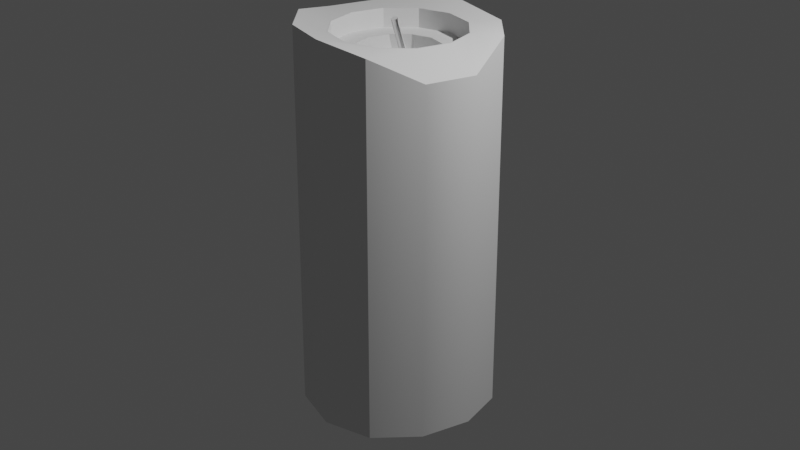 # Source: general_candle.blend  (saved by Blender 3.5.10; exported with 4.5.12 LTS)
import bpy
from mathutils import Matrix  # noqa: F401  (used for matrix-valued properties, if any)

bpy.ops.wm.read_factory_settings(use_empty=True)
scene = bpy.context.scene
scene.name = 'Scene'

# ---- collections
col_collection = bpy.data.collections.new('Collection'); scene.collection.children.link(col_collection)

# ---- node groups
ng_auto_smooth = bpy.data.node_groups.new('Auto Smooth', 'GeometryNodeTree')
_s = ng_auto_smooth.interface.new_socket(name='Geometry', in_out='OUTPUT', socket_type='NodeSocketGeometry')
_s = ng_auto_smooth.interface.new_socket(name='Geometry', in_out='INPUT', socket_type='NodeSocketGeometry')
_s = ng_auto_smooth.interface.new_socket(name='Angle', in_out='INPUT', socket_type='NodeSocketFloat')
_s.subtype = 'ANGLE'
_s.min_value = 0.0
_s.max_value = 3.142
ng_auto_smooth.is_modifier = True
_N = ng_auto_smooth.nodes; _L = ng_auto_smooth.links
n0 = _N.new('NodeGroupOutput'); n0.name = 'Group Output'; n0.location = (480, -100)
n1 = _N.new('NodeGroupInput'); n1.name = 'Group Input'; n1.location = (-420, -300)
n2 = _N.new('NodeGroupInput'); n2.name = 'Group Input.001'; n2.location = (-60, -100)
n3 = _N.new('GeometryNodeSetShadeSmooth'); n3.name = 'Set Shade Smooth'; n3.location = (120, -100)
n3.domain = 'EDGE'
n4 = _N.new('GeometryNodeSetShadeSmooth'); n4.name = 'Set Shade Smooth.001'; n4.location = (300, -100)
n5 = _N.new('GeometryNodeInputMeshEdgeAngle'); n5.name = 'Edge Angle'; n5.location = (-420, -220)
n6 = _N.new('GeometryNodeInputEdgeSmooth'); n6.name = 'Is Edge Smooth'; n6.location = (-60, -160)
n7 = _N.new('GeometryNodeInputShadeSmooth'); n7.name = 'Is Face Smooth'; n7.location = (-240, -340)
n8 = _N.new('FunctionNodeBooleanMath'); n8.name = 'Boolean Math'; n8.location = (-60, -220)
n9 = _N.new('FunctionNodeCompare'); n9.name = 'Compare'; n9.location = (-240, -180)
n9.operation = 'LESS_EQUAL'
_L.new(n5.outputs[0], n9.inputs[0])
_L.new(n4.outputs[0], n0.inputs[0])
_L.new(n1.outputs[1], n9.inputs[1])
_L.new(n9.outputs[0], n8.inputs[0])
_L.new(n7.outputs[0], n8.inputs[1])
_L.new(n2.outputs[0], n3.inputs[0])
_L.new(n6.outputs[0], n3.inputs[1])
_L.new(n3.outputs[0], n4.inputs[0])
_L.new(n8.outputs[0], n3.inputs[2])
n0.is_active_output = True

# ---- world
world_world = bpy.data.worlds.new('World'); scene.world = world_world
world_world.use_nodes = True; world_world.node_tree.nodes.clear()
_N = world_world.node_tree.nodes; _L = world_world.node_tree.links
n0 = _N.new('ShaderNodeOutputWorld'); n0.name = 'World Output'; n0.location = (300, 300)
n1 = _N.new('ShaderNodeBackground'); n1.name = 'Background'; n1.location = (10, 300)
n1.inputs[0].default_value = (0.05088, 0.05088, 0.05088, 1.0)
_L.new(n1.outputs[0], n0.inputs[0])
n0.is_active_output = True
world_world.color = (0.05088, 0.05088, 0.05088)
world_world.use_sun_shadow = False
world_world.sun_shadow_jitter_overblur = 0.0

# ---- cameras
cam_camera = bpy.data.cameras.new('Camera')
cam_camera.clip_end = 100.0
cam_camera.ortho_scale = 7.314

# ---- lights
light_light = bpy.data.lights.new('Light', 'POINT')
light_light.transmission_factor = 0.0
light_light.energy = 1000.0
light_light.shadow_soft_size = 0.1
light_light.shadow_maximum_resolution = 0.006
light_light.use_absolute_resolution = True

# ---- meshes
me_cylinder_001 = bpy.data.meshes.new('Cylinder.001')
me_cylinder_001.from_pydata([(0.2138, 1.051, -0.9966), (-5.779e-10, 0.6763, 1.0), (0.5189, 0.8988, -0.9961), (0.3382, 0.5857, 1.0), (0.8988, 0.5189, -0.9961), (0.5857, 0.3382, 1.0), (1.038, 0.0, -0.9809), (0.6763, 3.265e-09, 1.0), (0.8988, -0.5189, -0.9809), (0.5857, -0.3382, 1.0), (0.5189, -0.8988, -0.9961), (0.3382, -0.5857, 1.0), (0.0, -1.038, -1.002), (3.574e-09, -0.6763, 1.0), (-0.5189, -0.8988, -1.002), (-0.3382, -0.5857, 1.0), (-0.8988, -0.5189, -1.002), (-0.5857, -0.3382, 1.0), (-1.038, 1.164e-08, -0.9961), (-0.6763, -1.206e-09, 1.0), (-0.8988, 0.5189, -0.9961), (-0.5857, 0.3382, 1.0), (-0.3047, 0.923, -1.0), (-0.3382, 0.5857, 1.0), (0.5, 0.866, 1.0), (-0.2142, 0.976, 1.033), (0.866, 0.5, 1.0), (1.0, 0.0, 0.8865), (0.866, -0.5, 0.8865), (0.5, -0.866, 1.0), (0.0, -1.0, 1.045), (-0.5, -0.866, 1.045), (-0.866, -0.5, 1.045), (-1.0, 0.0, 1.0), (-0.866, 0.5, 1.0), (-0.7138, 0.8522, 1.004), (0.3485, 0.6036, 1.0), (1.338e-09, 0.697, 1.0), (0.6036, 0.3485, 1.0), (0.697, 1.03e-09, 1.0), (0.6036, -0.3485, 1.0), (0.3485, -0.6036, 1.0), (1.338e-09, -0.697, 1.0), (-0.3485, -0.6036, 1.0), (-0.6036, -0.3485, 1.0), (-0.697, 1.03e-09, 1.0), (-0.6036, 0.3485, 1.0), (-0.3485, 0.6036, 1.0), (0.2154, 0.3731, 0.9004), (-1.818e-08, 0.4309, 0.9022), (0.3731, 0.2154, 0.9004), (0.4309, 3.324e-09, 0.9022), (0.3731, -0.2154, 0.9022), (0.2154, -0.3731, 0.9022), (-1.27e-08, -0.4309, 0.9022), (-0.2154, -0.3731, 0.9022), (-0.3731, -0.2154, 0.9022), (-0.4309, -1.973e-09, 0.9022), (-0.3731, 0.2154, 0.9022), (-0.2154, 0.3731, 0.9022), (0.3382, 0.5857, 0.9022), (-2.592e-08, 0.6763, 0.9022), (0.5857, 0.3382, 0.9022), (0.6763, 3.265e-09, 0.9022), (0.5857, -0.3382, 0.9022), (0.3382, -0.5857, 0.9022), (-2.176e-08, -0.6763, 0.9022), (-0.3382, -0.5857, 0.9022), (-0.5857, -0.3382, 0.9022), (-0.6763, -1.206e-09, 0.9022), (-0.5857, 0.3382, 0.9022), (-0.3382, 0.5857, 0.9022), (-0.004375, 0.01819, 0.8688), (0.01347, 0.01321, 0.8688), (-0.01744, 0.03108, 0.8701), (-0.02222, 0.04842, 0.8724), (-0.01744, 0.06555, 0.875), (-0.004375, 0.0779, 0.8772), (0.01347, 0.08215, 0.8785), (-0.02638, 0.03033, 0.8749), (-0.01331, 0.01745, 0.8736), (0.04917, 0.04694, 0.875), (0.04408, 0.08095, 0.8683), (0.03101, 0.06861, 0.866), (0.2154, 0.3731, 0.7972), (-4.091e-08, 0.4309, 0.7954), (0.3731, 0.2154, 0.7972), (0.4309, 3.324e-09, 0.7954), (0.3731, -0.2154, 0.7954), (0.2154, -0.3731, 0.7954), (-3.542e-08, -0.4309, 0.7954), (-0.2731, -0.42, 0.7917), (-0.4308, -0.2623, 0.7917), (-0.4309, -1.973e-09, 0.7954), (-0.3734, 0.2666, 0.7913), (-0.2157, 0.4243, 0.7913), (-0.03132, -0.07717, 1.039), (-0.01347, -0.08215, 1.039), (-0.04439, -0.06428, 1.041), (-0.04917, -0.04694, 1.043), (-0.04439, -0.02981, 1.046), (-0.03132, -0.01746, 1.048), (-0.01347, -0.01321, 1.049), (0.004375, -0.01819, 1.049), (0.01744, -0.03108, 1.048), (0.02222, -0.04842, 1.046), (0.01744, -0.06555, 1.043), (0.004375, -0.0779, 1.041)], [], [(0, 25, 24, 2), (2, 24, 26, 4), (4, 26, 27, 6), (6, 27, 28, 8), (8, 28, 29, 10), (10, 29, 30, 12), (12, 30, 31, 14), (14, 31, 32, 16), (16, 32, 33, 18), (18, 33, 34, 20), (3, 1, 61, 60), (20, 34, 35, 22), (22, 35, 25, 0), (0, 2, 4, 6, 8, 10, 12, 14, 16, 18, 20, 22), (37, 36, 24, 25), (36, 38, 26, 24), (38, 39, 27, 26), (39, 40, 28, 27), (40, 41, 29, 28), (41, 42, 30, 29), (42, 43, 31, 30), (43, 44, 32, 31), (44, 45, 33, 32), (45, 46, 34, 33), (46, 47, 35, 34), (47, 37, 25, 35), (1, 3, 36, 37), (3, 5, 38, 36), (5, 7, 39, 38), (7, 9, 40, 39), (9, 11, 41, 40), (11, 13, 42, 41), (13, 15, 43, 42), (15, 17, 44, 43), (17, 19, 45, 44), (19, 21, 46, 45), (21, 23, 47, 46), (23, 1, 37, 47), (55, 54, 90, 91), (17, 15, 67, 68), (11, 9, 64, 65), (1, 23, 71, 61), (5, 3, 60, 62), (19, 17, 68, 69), (13, 11, 65, 66), (7, 5, 62, 63), (21, 19, 69, 70), (15, 13, 66, 67), (9, 7, 63, 64), (23, 21, 70, 71), (49, 48, 60, 61), (48, 50, 62, 60), (50, 51, 63, 62), (51, 52, 64, 63), (52, 53, 65, 64), (53, 54, 66, 65), (54, 55, 67, 66), (55, 56, 68, 67), (56, 57, 69, 68), (57, 58, 70, 69), (58, 59, 71, 70), (59, 49, 61, 71), (82, 81, 105, 106), (52, 51, 87, 88), (59, 58, 94, 95), (48, 49, 85, 84), (56, 55, 91, 92), (53, 52, 88, 89), (49, 59, 95, 85), (50, 48, 84, 86), (57, 56, 92, 93), (54, 53, 89, 90), (51, 50, 86, 87), (58, 57, 93, 94), (73, 72, 84, 85), (72, 74, 86, 84), (74, 75, 87, 86), (75, 76, 88, 87), (76, 77, 89, 88), (77, 78, 90, 89), (78, 79, 91, 90), (79, 92, 80, 91), (80, 81, 93, 92), (81, 82, 94, 93), (82, 83, 95, 94), (83, 73, 85, 95), (96, 97, 107, 106, 105, 104, 103, 102, 101, 100, 99, 98), (79, 78, 102, 103), (76, 75, 99, 100), (83, 82, 106, 107), (72, 73, 97, 96), (80, 79, 103, 104), (77, 76, 100, 101), (73, 83, 107, 97), (74, 72, 96, 98), (81, 80, 104, 105), (78, 77, 101, 102), (75, 74, 98, 99), (92, 91, 80, 79), (92, 91, 80), (79, 92, 80)])
me_cylinder_001.polygons.foreach_set('use_smooth', [True] * 101)
_uv = me_cylinder_001.uv_layers.new(name='UVMap')
_uv.uv.foreach_set('vector', [0.1379, 0.6762, 0.0761, 0.3359, 0.1965, 0.3428, 0.1937, 0.6771, 0.1937, 0.6771, 0.1965, 0.3428, 0.271, 0.3444, 0.271, 0.6788, 0.7914, 0.6667, 0.7914, 1.0, 0.7092, 0.9838, 0.7064, 0.6721, 0.7064, 0.6721, 0.7092, 0.9838, 0.6241, 0.9836, 0.618, 0.6719, 0.618, 0.6661, 0.6197, 0.3534, 0.6907, 0.3325, 0.692, 0.6667, 0.692, 0.6667, 0.6907, 0.3325, 0.7771, 0.3239, 0.7817, 0.6666, 0.7817, 0.6666, 0.7771, 0.3239, 0.8555, 0.324, 0.8631, 0.6667, 0.618, 0.3239, 0.618, 0.6667, 0.5431, 0.6689, 0.5403, 0.3263, 0.5403, 0.3263, 0.5431, 0.6689, 0.4563, 0.6625, 0.4503, 0.3285, 0.4503, 0.3285, 0.4563, 0.6625, 0.381, 0.6622, 0.3722, 0.3282, 0.3225, 0.3359, 0.3218, 0.389, 0.3054, 0.3889, 0.3061, 0.3359, 0.3722, 0.3282, 0.381, 0.6622, 0.3305, 0.6624, 0.3321, 0.3247, 0.05895, 0.6764, 0.0, 0.3401, 0.0761, 0.3359, 0.1379, 0.6762, 0.001692, 0.08777, 0.03962, 0.04501, 0.1176, 1.634e-05, 0.2076, 0.0, 0.2855, 0.045, 0.3305, 0.1229, 0.3305, 0.213, 0.2855, 0.2909, 0.2076, 0.3359, 0.1176, 0.3359, 0.03963, 0.2909, 0.0, 0.1772, 0.6051, 0.1924, 0.6051, 0.1319, 0.6541, 0.1188, 0.641, 0.2392, 0.6051, 0.1319, 0.5749, 0.07958, 0.6108, 0.0437, 0.6541, 0.1188, 0.5749, 0.07958, 0.5225, 0.04936, 0.5357, 0.0, 0.6108, 0.0437, 0.5225, 0.04936, 0.4621, 0.04936, 0.449, 0.0, 0.5357, 0.0, 0.4621, 0.04936, 0.4097, 0.07958, 0.3739, 0.0437, 0.449, 0.0, 0.4097, 0.07958, 0.3795, 0.1319, 0.3305, 0.1189, 0.3739, 0.0437, 0.3795, 0.1319, 0.3795, 0.1924, 0.3305, 0.2056, 0.3305, 0.1189, 0.3795, 0.1924, 0.4097, 0.2447, 0.3739, 0.2807, 0.3305, 0.2056, 0.4097, 0.2447, 0.4621, 0.2749, 0.449, 0.3239, 0.3739, 0.2807, 0.4621, 0.2749, 0.5225, 0.2749, 0.5357, 0.3239, 0.449, 0.3239, 0.5225, 0.2749, 0.5749, 0.2447, 0.5993, 0.3146, 0.5357, 0.3239, 0.5749, 0.2447, 0.6051, 0.1924, 0.641, 0.2392, 0.5993, 0.3146, 0.6018, 0.1915, 0.6018, 0.1328, 0.6051, 0.1319, 0.6051, 0.1924, 0.6018, 0.1328, 0.5724, 0.08203, 0.5749, 0.07958, 0.6051, 0.1319, 0.5724, 0.08203, 0.5216, 0.05271, 0.5225, 0.04936, 0.5749, 0.07958, 0.5216, 0.05271, 0.463, 0.05271, 0.4621, 0.04936, 0.5225, 0.04936, 0.463, 0.05271, 0.4122, 0.08203, 0.4097, 0.07958, 0.4621, 0.04936, 0.4122, 0.08203, 0.3829, 0.1328, 0.3795, 0.1319, 0.4097, 0.07958, 0.3829, 0.1328, 0.3829, 0.1915, 0.3795, 0.1924, 0.3795, 0.1319, 0.3829, 0.1915, 0.4122, 0.2422, 0.4097, 0.2447, 0.3795, 0.1924, 0.4122, 0.2422, 0.463, 0.2716, 0.4621, 0.2749, 0.4097, 0.2447, 0.463, 0.2716, 0.5216, 0.2716, 0.5225, 0.2749, 0.4621, 0.2749, 0.5216, 0.2716, 0.5724, 0.2422, 0.5749, 0.2447, 0.5225, 0.2749, 0.5724, 0.2422, 0.6018, 0.1915, 0.6051, 0.1924, 0.5749, 0.2447, 0.324, 0.5352, 0.3239, 0.5726, 0.306, 0.5725, 0.3054, 0.5277, 0.2882, 0.3359, 0.2876, 0.3863, 0.2712, 0.3863, 0.2718, 0.3359, 0.2876, 0.4962, 0.2882, 0.5262, 0.2718, 0.5261, 0.2712, 0.4961, 0.3218, 0.389, 0.3218, 0.4474, 0.3054, 0.4474, 0.3054, 0.3889, 0.3046, 0.4454, 0.3054, 0.4961, 0.289, 0.4961, 0.2882, 0.4454, 0.2873, 0.5838, 0.2884, 0.6393, 0.272, 0.6392, 0.271, 0.5837, 0.2874, 0.445, 0.2876, 0.4962, 0.2712, 0.4961, 0.271, 0.4449, 0.3046, 0.3868, 0.3046, 0.4454, 0.2882, 0.4454, 0.2882, 0.3868, 0.2884, 0.5262, 0.2873, 0.5838, 0.271, 0.5837, 0.272, 0.5262, 0.2876, 0.3863, 0.2874, 0.445, 0.271, 0.4449, 0.2712, 0.3863, 0.3054, 0.3359, 0.3046, 0.3868, 0.2882, 0.3868, 0.289, 0.3359, 0.3218, 0.4474, 0.3225, 0.4956, 0.3061, 0.4956, 0.3054, 0.4474, 0.7822, 0.03972, 0.7449, 0.03972, 0.7342, 5.392e-07, 0.7929, 0.0, 0.7449, 0.03972, 0.7125, 0.0584, 0.6834, 0.02933, 0.7342, 5.392e-07, 0.7125, 0.0584, 0.6938, 0.09076, 0.6541, 0.08012, 0.6834, 0.02933, 0.6938, 0.09076, 0.6938, 0.1281, 0.6541, 0.1388, 0.6541, 0.08012, 0.6938, 0.1281, 0.7125, 0.1605, 0.6834, 0.1896, 0.6541, 0.1388, 0.7125, 0.1605, 0.7449, 0.1792, 0.7342, 0.2189, 0.6834, 0.1896, 0.7449, 0.1792, 0.7822, 0.1792, 0.7929, 0.2189, 0.7342, 0.2189, 0.7822, 0.1792, 0.8146, 0.1605, 0.8436, 0.1896, 0.7929, 0.2189, 0.8146, 0.1605, 0.8333, 0.1281, 0.873, 0.1388, 0.8436, 0.1896, 0.8333, 0.1281, 0.8333, 0.09076, 0.873, 0.08011, 0.873, 0.1388, 0.8333, 0.09076, 0.8146, 0.0584, 0.8436, 0.02932, 0.873, 0.08011, 0.8146, 0.0584, 0.7822, 0.03972, 0.7929, 0.0, 0.8436, 0.02932, 0.3295, 0.5099, 0.3254, 0.5058, 0.3295, 0.4739, 0.3271, 0.4728, 0.6916, 0.2189, 0.6911, 0.2513, 0.6732, 0.2514, 0.6737, 0.2189, 0.6729, 0.29, 0.6732, 0.3207, 0.6545, 0.3191, 0.6541, 0.2884, 0.6732, 0.219, 0.673, 0.2528, 0.6551, 0.2527, 0.656, 0.2189, 0.3244, 0.5031, 0.324, 0.5352, 0.3054, 0.5277, 0.3058, 0.4956, 0.324, 0.6052, 0.3244, 0.6243, 0.3065, 0.6242, 0.3062, 0.6051, 0.673, 0.2528, 0.6729, 0.29, 0.6541, 0.2884, 0.6551, 0.2527, 0.6909, 0.2887, 0.6916, 0.321, 0.6743, 0.321, 0.6737, 0.2887, 0.6924, 0.2627, 0.6916, 0.2274, 0.7106, 0.2189, 0.7103, 0.2627, 0.3239, 0.5726, 0.324, 0.6052, 0.3062, 0.6051, 0.306, 0.5725, 0.6911, 0.2513, 0.6909, 0.2887, 0.6737, 0.2887, 0.6732, 0.2514, 0.692, 0.2994, 0.6924, 0.2627, 0.7103, 0.2627, 0.7106, 0.3079, 0.4007, 0.7387, 0.4037, 0.738, 0.369, 0.6771, 0.4055, 0.6689, 0.4037, 0.738, 0.406, 0.7359, 0.3416, 0.7025, 0.369, 0.6771, 0.406, 0.7359, 0.4069, 0.733, 0.3305, 0.7382, 0.3416, 0.7025, 0.4069, 0.733, 0.4062, 0.7301, 0.3387, 0.7746, 0.3305, 0.7382, 0.4062, 0.7301, 0.4041, 0.728, 0.3641, 0.802, 0.3387, 0.7746, 0.4041, 0.728, 0.4011, 0.7271, 0.3997, 0.8131, 0.3641, 0.802, 0.4011, 0.7271, 0.4075, 0.7361, 0.4455, 0.8131, 0.3997, 0.8131, 0.328, 0.3994, 0.3225, 0.3677, 0.3283, 0.3968, 0.3283, 0.3359, 0.4052, 0.7381, 0.3949, 0.7328, 0.4747, 0.7439, 0.473, 0.7878, 0.3949, 0.7328, 0.396, 0.7271, 0.4669, 0.6989, 0.4747, 0.7439, 0.396, 0.7271, 0.3981, 0.7293, 0.4415, 0.6714, 0.4669, 0.6989, 0.3981, 0.7293, 0.4007, 0.7387, 0.4055, 0.6689, 0.4415, 0.6714, 0.3025, 0.5627, 0.3025, 0.5658, 0.301, 0.5685, 0.2984, 0.5701, 0.2954, 0.5701, 0.2929, 0.5685, 0.2914, 0.5658, 0.2914, 0.5627, 0.2929, 0.56, 0.2954, 0.5585, 0.2984, 0.5585, 0.301, 0.5601, 0.2914, 0.529, 0.2998, 0.5254, 0.2998, 0.558, 0.2993, 0.5585, 0.3225, 0.3994, 0.325, 0.4002, 0.325, 0.4324, 0.3225, 0.4316, 0.3023, 0.5561, 0.2998, 0.5565, 0.2998, 0.5254, 0.3023, 0.525, 0.3254, 0.5106, 0.3281, 0.5099, 0.3281, 0.5397, 0.3254, 0.5404, 0.2908, 0.5254, 0.2882, 0.5251, 0.2956, 0.4961, 0.2983, 0.4964, 0.3025, 0.4965, 0.3041, 0.4961, 0.3041, 0.5245, 0.3025, 0.5248, 0.3225, 0.4407, 0.3295, 0.4343, 0.3295, 0.4725, 0.3285, 0.4728, 0.3278, 0.4012, 0.3303, 0.4022, 0.3303, 0.4343, 0.3278, 0.4334, 0.2998, 0.5252, 0.2908, 0.5254, 0.2983, 0.4964, 0.2998, 0.4968, 0.2998, 0.4967, 0.3025, 0.4965, 0.3025, 0.5248, 0.2998, 0.525, 0.325, 0.4002, 0.3278, 0.4012, 0.3278, 0.4334, 0.325, 0.4324, 0.473, 0.7878, 0.4455, 0.8131, 0.4052, 0.7381, 0.4075, 0.7361, 0.473, 0.7878, 0.4455, 0.8131, 0.4052, 0.7381, 0.4075, 0.7361, 0.473, 0.7878, 0.4052, 0.7381])
me_cylinder_001.update()

# ---- objects
ob_light = bpy.data.objects.new('Light', light_light)
ob_camera = bpy.data.objects.new('Camera', cam_camera)
ob_basic_candle = bpy.data.objects.new('basic candle', me_cylinder_001)

# ---- transforms, parenting, visibility, modifiers, constraints
ob_light.location = (4.076, 1.005, 5.904)
ob_light.rotation_euler = (0.6503, 0.05522, 1.866)
ob_light.lock_rotations_4d = False
ob_light.empty_display_type = 'ARROWS'
ob_light.color = (0.0, 0.0, 0.0, 0.0)
ob_light.lineart.crease_threshold = 0.0
ob_camera.location = (7.359, -6.926, 4.958)
ob_camera.rotation_euler = (1.109, 0.0, 0.8149)
ob_camera.lock_rotations_4d = False
ob_camera.empty_display_type = 'ARROWS'
ob_camera.color = (0.0, 0.0, 0.0, 0.0)
ob_camera.display_type = 'WIRE'
ob_camera.lineart.crease_threshold = 0.0
ob_basic_candle.location = (0.0, 0.0, 0.0)
ob_basic_candle.scale = (1.0, 1.0, 1.994)
_m = ob_basic_candle.modifiers.new('Auto Smooth', 'NODES')
_m.node_group = ng_auto_smooth
_gi = [s.identifier for s in ng_auto_smooth.interface.items_tree if s.item_type == 'SOCKET' and s.in_out == 'INPUT']
_m[_gi[1]] = 0.5236  # Angle

# ---- collection membership
col_collection.objects.link(ob_light)
col_collection.objects.link(ob_camera)
col_collection.objects.link(ob_basic_candle)

# ---- scene / render settings (as saved in the file)
scene.camera = ob_camera
scene.frame_start = 1; scene.frame_end = 250; scene.frame_set(1)
scene.render.engine = 'BLENDER_EEVEE_NEXT'
scene.cycles.sampling_pattern = 'TABULATED_SOBOL'
scene.view_settings.view_transform = 'Filmic'
bpy.context.view_layer.update()
